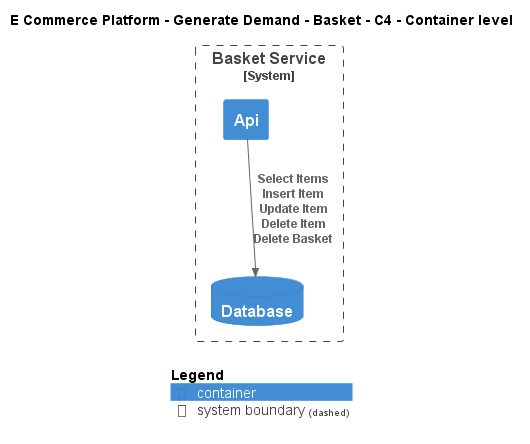

The diagram above was rendered by PlantUML. Its source (embedded in the PNG):
@startuml
!include ..\..\..\.c4s\C4_Container.puml

AddElementTag("c4interflow:lifecycle:new", $bgColor=green, $fontColor=#ffffff, $borderColor=green, $shadowing="False")
AddElementTag("c4interflow:lifecycle:changed", $bgColor=orange, $fontColor=#ffffff, $borderColor=orange, $shadowing="False")
AddElementTag("c4interflow:lifecycle:removed", $bgColor=red, $fontColor=#ffffff, $borderColor=red, $shadowing="False")

AddRelTag("c4interflow:lifecycle:new", $textColor=green, $lineColor=green)
AddRelTag("c4interflow:lifecycle:changed", $textColor=orange, $lineColor=orange)
AddRelTag("c4interflow:lifecycle:removed", $textColor=red, $lineColor=red)

SHOW_PERSON_PORTRAIT()
LAYOUT_TOP_DOWN()

skinparam linetype polyline

title E Commerce Platform - Generate Demand - Basket - C4 - Container level


System_Boundary(ECommercePlatform.GenerateDemand.Basket.SoftwareSystems.BasketService, "Basket Service") {
    Container(ECommercePlatform.GenerateDemand.Basket.SoftwareSystems.BasketService.Containers.Api, "Api", "", "")
    ContainerDb(ECommercePlatform.GenerateDemand.Basket.SoftwareSystems.BasketService.Containers.Database, "Database", "", "")
}

Rel(ECommercePlatform.GenerateDemand.Basket.SoftwareSystems.BasketService.Containers.Api, ECommercePlatform.GenerateDemand.Basket.SoftwareSystems.BasketService.Containers.Database, "Select Items\nInsert Item\nUpdate Item\nDelete Item\nDelete Basket")


SHOW_LEGEND()
@enduml